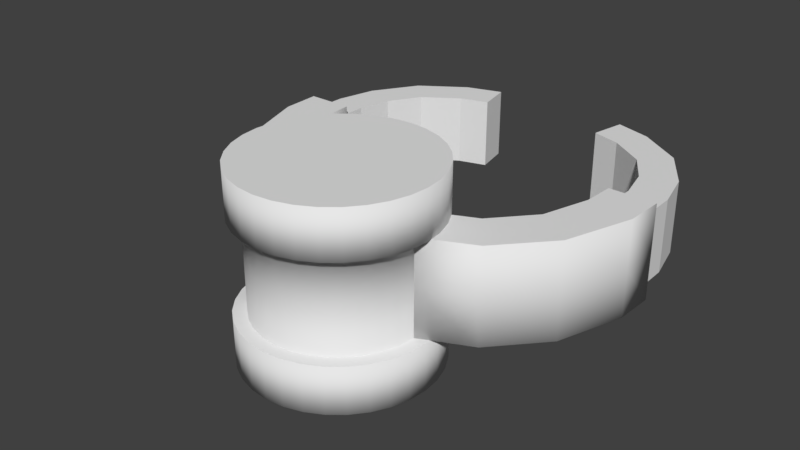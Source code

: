 # Source: claw.blend  (saved by Blender 2.77.0; exported with 4.5.12 LTS)
import bpy
from mathutils import Matrix  # noqa: F401  (used for matrix-valued properties, if any)

bpy.ops.wm.read_factory_settings(use_empty=True)
scene = bpy.context.scene
scene.name = 'Scene'

# ---- collections
col_collection_1 = bpy.data.collections.new('Collection 1'); scene.collection.children.link(col_collection_1)

# ---- world
world_world = bpy.data.worlds.new('World'); scene.world = world_world
world_world.color = (0.05088, 0.05088, 0.05088)
world_world.use_sun_shadow = False
world_world.sun_shadow_jitter_overblur = 0.0
world_world.cycles.sampling_method = 'MANUAL'

# ---- meshes
me_cylinder = bpy.data.meshes.new('Cylinder')
me_cylinder.from_pydata([(0.0, 1.0, -1.0), (0.0, 1.0, 1.0), (0.1951, 0.9808, -1.0), (0.1951, 0.9808, 1.0), (0.3827, 0.9239, -1.0), (0.3827, 0.9239, 1.0), (0.5556, 0.8315, -1.0), (0.5556, 0.8315, 1.0), (0.7071, 0.7071, -1.0), (0.7071, 0.7071, 1.0), (0.8315, 0.5556, -1.0), (0.8315, 0.5556, 1.0), (0.9239, 0.3827, -1.0), (0.9239, 0.3827, 1.0), (0.9808, 0.1951, -1.0), (0.9808, 0.1951, 1.0), (1.0, 5.96e-08, -1.0), (1.0, 5.96e-08, 1.0), (0.9808, -0.1951, -1.0), (0.9808, -0.1951, 1.0), (0.9239, -0.3827, -1.0), (0.9239, -0.3827, 1.0), (0.8315, -0.5556, -1.0), (0.8315, -0.5556, 1.0), (0.7071, -0.7071, -1.0), (0.7071, -0.7071, 1.0), (0.5556, -0.8315, -1.0), (0.5556, -0.8315, 1.0), (0.3827, -0.9239, -1.0), (0.3827, -0.9239, 1.0), (0.1951, -0.9808, -1.0), (0.1951, -0.9808, 1.0), (0.0, -1.0, -1.0), (0.0, -1.0, 1.0), (0.0, 2.98e-07, 1.0), (0.0, 2.98e-07, -1.0), (0.0, 1.0, 0.5), (0.1951, 0.9808, 0.5), (0.3827, 0.9239, 0.5), (0.5556, 0.8315, 0.5), (0.7071, 0.7071, 0.5), (0.8315, 0.5556, 0.5), (0.9239, 0.3827, 0.5), (0.9808, 0.1951, 0.5), (1.0, 5.96e-08, 0.5), (0.9808, -0.1951, 0.5), (0.9239, -0.3827, 0.5), (0.8315, -0.5556, 0.5), (0.7071, -0.7071, 0.5), (0.5556, -0.8315, 0.5), (0.3827, -0.9239, 0.5), (0.1951, -0.9808, 0.5), (0.0, -1.0, 0.5), (0.1951, 0.9808, -0.5), (0.3827, 0.9239, -0.5), (0.5556, 0.8315, -0.5), (0.7071, 0.7071, -0.5), (0.8315, 0.5556, -0.5), (0.9239, 0.3827, -0.5), (0.9808, 0.1951, -0.5), (1.0, 5.96e-08, -0.5), (0.9808, -0.1951, -0.5), (0.9239, -0.3827, -0.5), (0.8315, -0.5556, -0.5), (0.7071, -0.7071, -0.5), (0.5556, -0.8315, -0.5), (0.3827, -0.9239, -0.5), (0.1951, -0.9808, -0.5), (0.0, -1.0, -0.5), (0.0, 1.0, -0.5), (0.0, 0.8622, -0.5), (0.0, 0.8622, 7.606e-09), (0.1681, 0.845, 0.5), (0.1681, 0.845, 7.606e-09), (0.3297, 0.796, 0.5), (0.3297, 0.796, 7.606e-09), (0.4786, 0.7163, 0.5), (0.4786, 0.7163, 7.606e-09), (0.6092, 0.6092, 0.5), (0.6092, 0.6092, 7.606e-09), (0.7163, 0.4786, 0.5), (0.7163, 0.4786, 7.606e-09), (0.796, 0.3297, 0.5), (0.796, 0.3297, 7.606e-09), (0.845, 0.1681, 0.5), (0.845, 0.1681, 7.606e-09), (0.8615, 5.96e-08, 0.5), (0.8615, 5.96e-08, 7.606e-09), (0.845, -0.1681, 0.5), (0.845, -0.1681, 7.606e-09), (0.796, -0.3297, 0.5), (0.796, -0.3297, 7.606e-09), (0.7163, -0.4786, 0.5), (0.7163, -0.4786, 7.606e-09), (0.6092, -0.6092, 0.5), (0.6092, -0.6092, 7.606e-09), (0.4786, -0.7163, 0.5), (0.4786, -0.7163, 7.606e-09), (0.3297, -0.796, 0.5), (0.3297, -0.796, 7.606e-09), (0.1681, -0.845, 0.5), (0.1681, -0.845, 7.606e-09), (0.0, -0.8622, 0.5), (0.0, -0.8622, 7.606e-09), (0.0, 0.8622, 0.5), (0.1681, 0.845, -0.5), (0.3297, 0.796, -0.5), (0.4786, 0.7163, -0.5), (0.6092, 0.6092, -0.5), (0.7163, 0.4786, -0.5), (0.796, 0.3297, -0.5), (0.845, 0.1681, -0.5), (0.8615, 5.96e-08, -0.5), (0.845, -0.1681, -0.5), (0.796, -0.3297, -0.5), (0.7163, -0.4786, -0.5), (0.6092, -0.6092, -0.5), (0.4786, -0.7163, -0.5), (0.3297, -0.796, -0.5), (0.1681, -0.845, -0.5), (0.0, -0.8622, -0.5), (0.7163, 0.4786, 0.5), (0.7163, 0.4786, 7.606e-09), (0.796, 0.3297, 0.5), (0.796, 0.3297, 7.606e-09), (0.845, 0.1681, 0.5), (0.845, 0.1681, 7.606e-09), (0.8615, 5.96e-08, 0.5), (0.8615, 5.96e-08, 7.606e-09), (0.7163, 0.4786, -0.5), (0.796, 0.3297, -0.5), (0.845, 0.1681, -0.5), (0.8615, 5.96e-08, -0.5), (1.092, 0.645, 0.5), (1.092, 0.645, 7.606e-09), (1.217, 0.5315, 0.5), (1.603, 1.553, 7.606e-09), (1.318, 0.3958, 0.5), (1.603, 1.553, 0.5), (1.39, 0.2431, 0.5), (1.39, 0.2431, 7.606e-09), (1.092, 0.645, -0.5), (1.217, 0.5315, -0.5), (1.318, 0.3958, -0.5), (1.39, 0.2431, -0.5), (1.45, 1.05, 0.5), (1.45, 1.05, 7.606e-09), (1.604, 0.9805, 0.5), (1.741, 0.8822, 0.5), (1.857, 0.7591, 0.5), (1.857, 0.7591, 7.606e-09), (1.45, 1.05, -0.5), (1.604, 0.9805, -0.5), (1.741, 0.8822, -0.5), (1.857, 0.7591, -0.5), (1.772, 1.559, 0.5), (1.939, 1.532, 0.5), (2.097, 1.472, 0.5), (2.097, 1.472, 7.606e-09), (1.603, 1.553, -0.5), (1.772, 1.559, -0.5), (1.939, 1.532, -0.5), (2.097, 1.472, -0.5), (1.67, 2.177, -1.319e-09), (1.794, 2.199, 0.3831), (1.919, 2.22, -0.3831), (1.794, 2.199, -0.3831), (1.919, 2.22, 0.3831), (1.67, 2.177, -0.3831), (1.67, 2.177, 0.3831), (2.043, 2.242, -0.3831), (2.043, 2.242, -1.319e-09), (2.043, 2.242, 0.3831), (1.616, 1.886, 7.606e-09), (2.051, 1.886, 0.3831), (2.051, 1.886, 7.606e-09), (2.051, 1.886, -0.3831), (1.946, 1.886, -0.5), (1.673, 1.886, 0.3831), (1.779, 1.886, 0.5), (1.673, 1.886, -0.3831), (1.926, 1.886, 0.3831), (1.798, 1.886, -0.3831), (1.779, 1.886, -0.5), (1.926, 1.886, -0.3831), (1.946, 1.886, 0.5), (1.798, 1.886, 0.3831), (1.616, 1.886, -0.5), (2.109, 1.886, 0.5), (1.616, 1.886, 0.5), (2.109, 1.886, -0.5), (2.109, 1.886, 7.606e-09), (1.673, 1.886, 7.606e-09), (1.584, 2.531, 9.831e-09), (1.7, 2.577, 0.3831), (1.819, 2.623, -0.3831), (1.7, 2.577, -0.3831), (1.819, 2.623, 0.3831), (1.584, 2.531, -0.3831), (1.584, 2.531, 0.3831), (1.936, 2.668, -0.3831), (1.936, 2.668, 9.831e-09), (1.936, 2.668, 0.3831), (1.946, 1.886, -1.602e-06), (1.779, 1.886, -1.84e-06), (1.926, 1.886, 7.606e-09), (1.798, 1.886, 7.606e-09), (1.373, 2.87, 9.591e-09), (1.46, 2.96, 0.3831), (1.549, 3.051, -0.3831), (1.46, 2.96, -0.3831), (1.549, 3.051, 0.3831), (1.373, 2.87, -0.3831), (1.373, 2.87, 0.3831), (1.636, 3.141, -0.3831), (1.636, 3.141, 9.591e-09), (1.636, 3.141, 0.3831), (1.002, 3.121, 9.473e-09), (1.054, 3.234, 0.3831), (1.108, 3.35, -0.3831), (1.054, 3.234, -0.3831), (1.108, 3.35, 0.3831), (1.002, 3.121, -0.3831), (1.002, 3.121, 0.3831), (1.16, 3.464, -0.3831), (1.16, 3.464, 9.473e-09), (1.16, 3.464, 0.3831), (0.697, 3.213, 9.48e-09), (0.7219, 3.336, 0.3831), (0.7473, 3.461, -0.3831), (0.7219, 3.336, -0.3831), (0.7473, 3.461, 0.3831), (0.697, 3.213, -0.3831), (0.697, 3.213, 0.3831), (0.7722, 3.584, -0.3831), (0.7722, 3.584, 9.48e-09), (0.7722, 3.584, 0.3831), (0.7219, 3.336, -8.18e-08), (0.7473, 3.461, -8.18e-08)], [], [(36, 1, 3, 37), (37, 3, 5, 38), (38, 5, 7, 39), (39, 7, 9, 40), (40, 9, 11, 41), (41, 11, 13, 42), (42, 13, 15, 43), (43, 15, 17, 44), (44, 17, 19, 45), (45, 19, 21, 46), (46, 21, 23, 47), (47, 23, 25, 48), (48, 25, 27, 49), (49, 27, 29, 50), (50, 29, 31, 51), (51, 31, 33, 52), (23, 21, 34), (5, 3, 34), (15, 13, 34), (33, 31, 34), (7, 5, 34), (25, 23, 34), (17, 15, 34), (9, 7, 34), (27, 25, 34), (19, 17, 34), (11, 9, 34), (29, 27, 34), (3, 1, 34), (21, 19, 34), (13, 11, 34), (31, 29, 34), (12, 14, 35), (30, 32, 35), (4, 6, 35), (22, 24, 35), (14, 16, 35), (6, 8, 35), (24, 26, 35), (16, 18, 35), (8, 10, 35), (26, 28, 35), (0, 2, 35), (18, 20, 35), (10, 12, 35), (28, 30, 35), (2, 4, 35), (20, 22, 35), (53, 69, 70, 105), (45, 46, 90, 88), (66, 65, 117, 118), (46, 47, 92, 90), (65, 64, 116, 117), (47, 48, 94, 92), (64, 63, 115, 116), (48, 49, 96, 94), (63, 62, 114, 115), (49, 50, 98, 96), (62, 61, 113, 114), (36, 37, 72, 104), (50, 51, 100, 98), (61, 60, 112, 113), (37, 38, 74, 72), (51, 52, 102, 100), (60, 59, 111, 112), (38, 39, 76, 74), (59, 58, 110, 111), (39, 40, 78, 76), (58, 57, 109, 110), (40, 41, 80, 78), (57, 56, 108, 109), (41, 42, 82, 80), (56, 55, 107, 108), (42, 43, 84, 82), (55, 54, 106, 107), (43, 44, 86, 84), (68, 67, 119, 120), (54, 53, 105, 106), (44, 45, 88, 86), (67, 66, 118, 119), (0, 69, 53, 2), (2, 53, 54, 4), (4, 54, 55, 6), (6, 55, 56, 8), (8, 56, 57, 10), (10, 57, 58, 12), (12, 58, 59, 14), (14, 59, 60, 16), (16, 60, 61, 18), (18, 61, 62, 20), (20, 62, 63, 22), (22, 63, 64, 24), (24, 64, 65, 26), (26, 65, 66, 28), (28, 66, 67, 30), (30, 67, 68, 32), (119, 101, 103, 120), (118, 99, 101, 119), (117, 97, 99, 118), (116, 95, 97, 117), (115, 93, 95, 116), (114, 91, 93, 115), (113, 89, 91, 114), (112, 87, 89, 113), (111, 85, 87, 112), (110, 83, 85, 111), (109, 81, 83, 110), (108, 79, 81, 109), (107, 77, 79, 108), (106, 75, 77, 107), (105, 73, 75, 106), (70, 71, 73, 105), (101, 100, 102, 103), (99, 98, 100, 101), (97, 96, 98, 99), (95, 94, 96, 97), (93, 92, 94, 95), (91, 90, 92, 93), (89, 88, 90, 91), (87, 86, 88, 89), (85, 84, 86, 87), (83, 82, 84, 85), (81, 80, 82, 83), (79, 78, 80, 81), (77, 76, 78, 79), (75, 74, 76, 77), (73, 72, 74, 75), (71, 104, 72, 73), (131, 132, 128, 126), (130, 131, 126, 124), (129, 130, 124, 122), (126, 128, 127, 125), (124, 126, 125, 123), (122, 124, 123, 121), (134, 133, 145, 146), (141, 134, 146, 151), (139, 140, 150, 149), (140, 144, 154, 150), (144, 143, 153, 154), (133, 135, 147, 145), (131, 130, 142, 143), (121, 123, 135, 133), (132, 131, 143, 144), (128, 132, 144, 140), (127, 128, 140, 139), (129, 122, 134, 141), (122, 121, 133, 134), (125, 127, 139, 137), (130, 129, 141, 142), (123, 125, 137, 135), (146, 145, 138, 136), (151, 146, 136, 159), (149, 150, 158, 157), (150, 154, 162, 158), (154, 153, 161, 162), (145, 147, 155, 138), (137, 139, 149, 148), (142, 141, 151, 152), (135, 137, 148, 147), (143, 142, 152, 153), (148, 149, 157, 156), (152, 151, 159, 160), (147, 148, 156, 155), (153, 152, 160, 161), (176, 170, 171, 175), (174, 172, 167, 181), (186, 164, 169, 178), (181, 167, 164, 186), (184, 165, 170, 176), (192, 163, 168, 180), (180, 168, 166, 182), (178, 169, 163, 192), (182, 166, 165, 184), (175, 171, 172, 174), (161, 160, 183, 177), (155, 156, 185, 179), (160, 159, 187, 183), (156, 157, 188, 185), (138, 155, 179, 189), (162, 161, 177, 190), (158, 162, 190, 191), (157, 158, 191, 188), (159, 136, 173, 187), (136, 138, 189, 173), (167, 197, 194, 164), (163, 193, 198, 168), (165, 195, 200, 170), (171, 201, 202, 172), (166, 196, 195, 165), (164, 194, 199, 169), (172, 202, 197, 167), (170, 200, 201, 171), (168, 198, 196, 166), (169, 199, 193, 163), (183, 187, 173, 204), (182, 206, 192, 180), (179, 185, 203, 204), (177, 203, 191, 190), (204, 203, 177, 183), (204, 173, 189, 179), (191, 203, 185, 188), (192, 206, 186, 178), (205, 184, 176, 175), (181, 205, 175, 174), (206, 182, 184, 205), (186, 206, 205, 181), (198, 193, 207, 212), (196, 198, 212, 210), (193, 199, 213, 207), (199, 194, 208, 213), (194, 197, 211, 208), (200, 195, 209, 214), (201, 200, 214, 215), (195, 196, 210, 209), (197, 202, 216, 211), (202, 201, 215, 216), (212, 207, 217, 222), (210, 212, 222, 220), (207, 213, 223, 217), (213, 208, 218, 223), (208, 211, 221, 218), (214, 209, 219, 224), (215, 214, 224, 225), (209, 210, 220, 219), (211, 216, 226, 221), (216, 215, 225, 226), (224, 219, 229, 234), (225, 224, 234, 235), (219, 220, 230, 229), (221, 226, 236, 231), (226, 225, 235, 236), (222, 217, 227, 232), (220, 222, 232, 230), (217, 223, 233, 227), (223, 218, 228, 233), (218, 221, 231, 228), (227, 233, 228, 237), (229, 238, 235, 234), (230, 237, 238, 229), (235, 238, 231, 236), (238, 237, 228, 231), (237, 230, 232, 227)])
me_cylinder.polygons.foreach_set('use_smooth', [1, 1, 1, 1, 1, 1, 1, 1, 1, 1, 1, 1, 1, 1, 1, 1, 0, 0, 0, 0, 0, 0, 0, 0, 0, 0, 0, 0, 0, 0, 0, 0, 0, 0, 0, 0, 0, 0, 0, 0, 0, 0, 0, 0, 0, 0, 0, 0, 0, 0, 0, 0, 0, 0, 0, 0, 0, 0, 0, 0, 0, 0, 0, 0, 0, 0, 0, 0, 0, 0, 0, 0, 0, 0, 0, 0, 0, 0, 0, 0, 1, 1, 1, 1, 1, 1, 1, 1, 1, 1, 1, 1, 1, 1, 1, 1, 1, 1, 1, 1, 1, 1, 1, 1, 1, 1, 1, 1, 1, 1, 1, 1, 1, 1, 1, 1, 1, 1, 1, 1, 1, 1, 1, 1, 1, 1, 1, 1, 0, 0, 0, 0, 0, 0, 1, 1, 1, 1, 0, 0, 0, 0, 0, 1, 1, 1, 1, 0, 0, 0, 1, 1, 1, 1, 0, 0, 0, 0, 0, 0, 0, 0, 0, 0, 0, 0, 0, 0, 0, 0, 0, 0, 0, 0, 0, 0, 0, 0, 0, 0, 1, 1, 1, 1, 0, 0, 0, 0, 0, 0, 0, 0, 0, 0, 0, 0, 0, 0, 0, 0, 0, 0, 0, 0, 0, 0, 0, 0, 0, 0, 0, 0, 0, 0, 0, 0, 0, 0, 0, 0, 0, 0, 0, 0, 0, 0, 0, 0, 0, 0, 0, 0, 0, 0, 0, 0, 0, 0, 0, 0, 0, 0])
me_cylinder.use_remesh_preserve_volume = False
me_cylinder.use_remesh_preserve_attributes = False
me_cylinder.use_mirror_vertex_groups = False
me_cylinder.update()
arm_armature = bpy.data.armatures.new('Armature')  # bones are not reproduced

# ---- objects
ob_armature = bpy.data.objects.new('Armature', arm_armature)
ob_claw = bpy.data.objects.new('claw', me_cylinder)

# ---- transforms, parenting, visibility, modifiers, constraints
ob_armature.location = (0.0, 0.0, 0.0)
ob_armature.show_in_front = True
ob_armature.lineart.crease_threshold = 0.0
ob_claw.parent = ob_armature
ob_claw.location = (0.0, 0.0, 0.0)
ob_claw.lineart.crease_threshold = 0.0
_vg = ob_claw.vertex_groups.new(name='root')
_vg.add([0, 1, 2, 3, 4, 5, 6, 7, 8, 9, 10, 11, 12, 13, 14, 15, 16, 17, 18, 19, 20, 21, 22, 23, 24, 25, 26, 27, 28, 29, 30, 31, 32, 33, 34, 35, 36, 37, 38, 39, 40, 41, 42, 43, 44, 45, 46, 47, 48, 49, 50, 51, 52, 53, 54, 55, 56, 57, 58, 59, 60, 61, 62, 63, 64, 65, 66, 67, 68, 69, 70, 71, 72, 73, 74, 75, 76, 77, 78, 79, 80, 81, 82, 83, 84, 85, 86, 87, 88, 89, 90, 91, 92, 93, 94, 95, 96, 97, 98, 99, 100, 101, 102, 103, 104, 105, 106, 107, 108, 109, 110, 111, 112, 113, 114, 115, 116, 117, 118, 119, 120], 1.0, 'REPLACE')
_vg = ob_claw.vertex_groups.new(name='claw.L')
_vg.add([121, 122, 123, 124, 125, 126, 127, 128, 129, 130, 131, 132, 133, 134, 135, 136, 137, 138, 139, 140, 141, 142, 143, 144, 145, 146, 147, 148, 149, 150, 151, 152, 153, 154, 155, 156, 157, 158, 159, 160, 161, 162, 173, 177, 179, 183, 185, 187, 188, 189, 190, 191, 203, 204], 1.0, 'REPLACE')
_vg = ob_claw.vertex_groups.new(name='claw.R')
_vg = ob_claw.vertex_groups.new(name='end.L')
_vg.add([163, 164, 165, 166, 167, 168, 169, 170, 171, 172, 174, 175, 176, 178, 180, 181, 182, 184, 186, 192, 193, 194, 195, 196, 197, 198, 199, 200, 201, 202, 205, 206, 207, 208, 209, 210, 211, 212, 213, 214, 215, 216, 217, 218, 219, 220, 221, 222, 223, 224, 225, 226, 227, 228, 229, 230, 231, 232, 233, 234, 235, 236, 237, 238], 1.0, 'REPLACE')
_vg = ob_claw.vertex_groups.new(name='end.R')
_m = ob_claw.modifiers.new('Mirror', 'MIRROR')
_m.use_clip = True
_m = ob_claw.modifiers.new('Armature', 'ARMATURE')
_m.object = ob_armature

# ---- collection membership
col_collection_1.objects.link(ob_armature)
col_collection_1.objects.link(ob_claw)

# ---- scene / render settings (as saved in the file)
scene.frame_start = 1; scene.frame_end = 24; scene.frame_set(7)
scene.render.engine = 'BLENDER_EEVEE_NEXT'
scene.render.resolution_percentage = 50
scene.render.dither_intensity = 0.0
scene.cycles.use_denoising = False
scene.cycles.samples = 128
scene.cycles.sampling_pattern = 'TABULATED_SOBOL'
scene.cycles.light_sampling_threshold = 0.0
scene.cycles.use_adaptive_sampling = False
scene.cycles.use_light_tree = False
scene.cycles.blur_glossy = 0.0
scene.cycles.sample_clamp_indirect = 0.0
scene.view_settings.view_transform = 'Standard'
bpy.context.view_layer.update()

# ---- added for rendering (the .blend has no active camera and no usable light): camera, sun
cam_auto = bpy.data.cameras.new('AutoCamera')
cam_auto.lens = 50.0
cam_auto.sensor_width = 36.0
cam_auto.clip_end = 1000.0
ob_auto_camera = bpy.data.objects.new('AutoCamera', cam_auto)
scene.collection.objects.link(ob_auto_camera)
ob_auto_camera.location = (6.04144, -6.40384, 4.83315)
ob_auto_camera.rotation_euler = (1.09748, -7.21219e-08, 0.694738)
scene.camera = ob_auto_camera
light_auto_sun = bpy.data.lights.new('AutoSun', 'SUN')
light_auto_sun.energy = 3.0
light_auto_sun.angle = 0.0523599
ob_auto_sun = bpy.data.objects.new('AutoSun', light_auto_sun)
scene.collection.objects.link(ob_auto_sun)
ob_auto_sun.rotation_euler = (0.872665, 0.174533, 0.523599)
bpy.context.view_layer.update()
